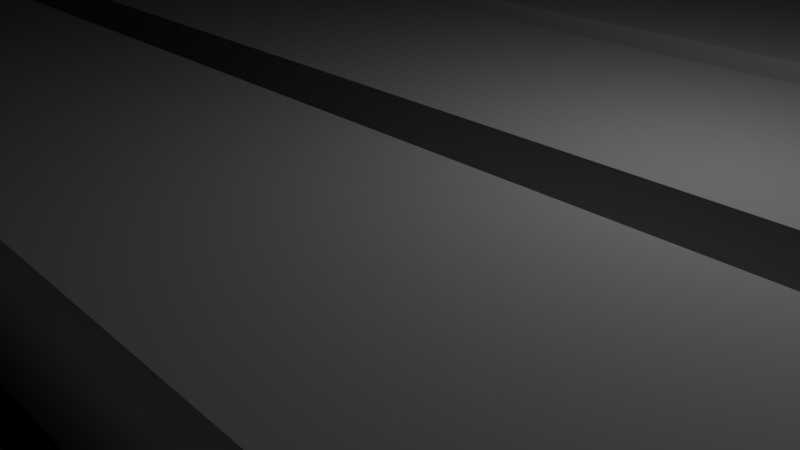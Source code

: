 # Source: cube.blend  (saved by Blender 2.79.0; exported with 4.5.12 LTS)
import bpy
from mathutils import Matrix  # noqa: F401  (used for matrix-valued properties, if any)

bpy.ops.wm.read_factory_settings(use_empty=True)
scene = bpy.context.scene
scene.name = 'Scene'

# ---- collections
col_collection_1 = bpy.data.collections.new('Collection 1'); scene.collection.children.link(col_collection_1)

# ---- materials (node trees are filled in below, after node groups)
mat_material = bpy.data.materials.new('Material')
mat_material.alpha_threshold = 0.0
mat_material.use_transparent_shadow = False
mat_material.roughness = 0.5
mat_material.line_color = (0.0, 0.0, 0.0, 1.0)

# ---- material node trees

# ---- world
world_world = bpy.data.worlds.new('World'); scene.world = world_world
world_world.color = (0.05088, 0.05088, 0.05088)
world_world.use_sun_shadow = False
world_world.sun_shadow_jitter_overblur = 0.0
world_world.cycles.sampling_method = 'MANUAL'

# ---- cameras
cam_camera = bpy.data.cameras.new('Camera')
cam_camera.clip_end = 100.0
cam_camera.lens = 35.0
cam_camera.sensor_width = 32.0
cam_camera.sensor_height = 18.0
cam_camera.ortho_scale = 7.314
cam_camera.dof.focus_distance = 0.0
cam_camera.dof.aperture_fstop = 128.0

# ---- lights
light_lamp = bpy.data.lights.new('Lamp', 'POINT')
light_lamp.transmission_factor = 0.0
light_lamp.cutoff_distance = 30.0
light_lamp.energy = 100.0
light_lamp.shadow_buffer_clip_start = 1.001
light_lamp.shadow_soft_size = 0.1
light_lamp.shadow_maximum_resolution = 0.006
light_lamp.use_absolute_resolution = True

# ---- meshes
me_cube_001 = bpy.data.meshes.new('Cube.001')
me_cube_001.from_pydata([(-10.0, 0.1, 10.0), (10.0, 0.1, 0.0), (-10.0, 0.1, 0.0), (10.0, 0.1, 10.0), (-9.6, 0.9, 0.2), (-9.6, 0.1, 0.2), (9.6, 0.9, 9.8), (9.6, 0.1, 9.8), (9.6, 0.1, 0.2), (-9.6, 0.1, 9.8), (-9.6, 0.9, 9.8), (9.6, 0.9, 0.2), (-9.6, 1.9, 0.2), (-9.6, 1.1, 0.2), (9.6, 1.9, 9.8), (9.6, 1.1, 9.8), (9.6, 1.1, 0.2), (-9.6, 1.1, 9.8), (-9.6, 1.9, 9.8), (9.6, 1.9, 0.2), (-9.6, 2.9, 0.2), (-9.6, 2.1, 0.2), (9.6, 2.9, 9.8), (9.6, 2.1, 9.8), (9.6, 2.1, 0.2), (-9.6, 2.1, 9.8), (-9.6, 2.9, 9.8), (9.6, 2.9, 0.2), (-9.6, 3.3, 0.2), (-9.6, 3.1, 0.2), (9.6, 3.3, 9.8), (9.6, 3.1, 9.8), (9.6, 3.1, 0.2), (-9.6, 3.1, 9.8), (-9.6, 3.3, 9.8), (9.6, 3.3, 0.2), (-9.6, -0.9, 9.8), (-9.6, -0.1, 9.8), (9.6, -0.9, 0.2), (9.6, -0.1, 0.2), (-9.6, -0.1, 0.2), (9.6, -0.1, 9.8), (-9.6, -0.9, 0.2), (9.6, -0.9, 9.8), (-9.6, -1.9, 9.8), (-9.6, -1.1, 9.8), (9.6, -1.9, 0.2), (9.6, -1.1, 0.2), (-9.6, -1.1, 0.2), (9.6, -1.1, 9.8), (-9.6, -1.9, 0.2), (9.6, -1.9, 9.8), (-9.6, -3.1, 9.8), (-9.6, -2.1, 9.8), (9.6, -3.1, 0.2), (9.6, -2.1, 0.2), (-9.6, -2.1, 0.2), (9.6, -2.1, 9.8), (-9.6, -3.1, 0.2), (9.6, -3.1, 9.8), (-9.6, -3.5, 9.8), (-9.6, -3.3, 9.8), (9.6, -3.5, 0.2), (9.6, -3.3, 0.2), (-9.6, -3.3, 0.2), (9.6, -3.3, 9.8), (-9.6, -3.5, 0.2), (9.6, -3.5, 9.8), (-2.0, -10.0, 6.0), (2.0, -10.0, 6.0), (2.0, -10.0, 4.0), (-2.0, -10.0, 4.0), (-1.4, -10.0, 5.7), (1.4, -10.0, 5.7), (1.4, -10.0, 4.3), (-1.4, -10.0, 4.3), (-1.0, -10.0, 5.7), (-1.0, -10.0, 5.9), (-0.8, -10.0, 5.9), (-0.8, -10.0, 5.7), (-0.4, -10.0, 5.7), (-0.4, -10.0, 5.9), (-0.2, -10.0, 5.9), (-0.2, -10.0, 5.7), (-1.0, -10.0, 5.5), (0.2, -10.0, 5.7), (0.2, -10.0, 5.9), (0.4, -10.0, 5.9), (0.4, -10.0, 5.7), (0.8, -10.0, 5.7), (0.8, -10.0, 5.9), (1.0, -10.0, 5.9), (1.0, -10.0, 5.7), (1.0, -10.0, 5.5), (1.0, -10.0, 4.5), (-1.0, -10.0, 4.5), (1.4, -10.0, 5.5), (1.8, -10.0, 5.5), (1.8, -10.0, 5.4), (1.4, -10.0, 5.4), (1.4, -10.0, 5.2), (1.8, -10.0, 5.2), (1.8, -10.0, 5.1), (1.4, -10.0, 5.1), (1.4, -10.0, 4.9), (1.8, -10.0, 4.9), (1.8, -10.0, 4.8), (1.4, -10.0, 4.8), (1.4, -10.0, 4.6), (1.8, -10.0, 4.6), (1.8, -10.0, 4.5), (1.4, -10.0, 4.5), (1.0, -10.0, 4.3), (1.0, -10.0, 4.1), (0.8, -10.0, 4.1), (0.8, -10.0, 4.3), (0.4, -10.0, 4.3), (0.4, -10.0, 4.1), (0.2, -10.0, 4.1), (0.2, -10.0, 4.3), (-0.2, -10.0, 4.3), (-0.2, -10.0, 4.1), (-0.4, -10.0, 4.1), (-0.4, -10.0, 4.3), (-0.8, -10.0, 4.3), (-0.8, -10.0, 4.1), (-1.0, -10.0, 4.1), (-1.0, -10.0, 4.3), (-1.4, -10.0, 4.5), (-1.8, -10.0, 4.5), (-1.8, -10.0, 4.6), (-1.4, -10.0, 4.6), (-1.4, -10.0, 4.8), (-1.8, -10.0, 4.8), (-1.8, -10.0, 4.9), (-1.4, -10.0, 4.9), (-1.4, -10.0, 5.1), (-1.8, -10.0, 5.1), (-1.8, -10.0, 5.2), (-1.4, -10.0, 5.2), (-1.4, -10.0, 5.4), (-1.8, -10.0, 5.4), (-1.8, -10.0, 5.5), (-1.4, -10.0, 5.5), (1.2, -10.0, 5.6), (1.2, -10.0, 4.4), (-1.2, -10.0, 4.4), (-1.2, -10.0, 5.6), (2.98e-07, -10.0, 5.4), (2.98e-07, -10.0, 5.1), (0.6, -10.0, 5.1), (2.98e-07, -10.0, 4.6), (2.98e-07, -10.0, 4.9), (-0.6, -10.0, 4.9), (-2.0, -9.8, 6.0), (2.0, -9.8, 6.0), (2.0, -9.8, 4.0), (-2.0, -9.8, 4.0), (-1.4, -9.8, 5.7), (0.8, -9.8, 4.1), (0.8, -9.8, 4.3), (1.0, -9.8, 4.1), (1.0, -9.8, 4.3), (1.4, -9.8, 4.3), (-1.4, -9.8, 4.3), (1.4, -9.8, 5.7), (-1.0, -9.8, 5.7), (-1.0, -9.8, 5.9), (-0.8, -9.8, 5.9), (-0.8, -9.8, 5.7), (-0.4, -9.8, 5.7), (-0.4, -9.8, 5.9), (-0.2, -9.8, 5.9), (-0.2, -9.8, 5.7), (0.2, -9.8, 5.7), (0.2, -9.8, 5.9), (0.4, -9.8, 5.9), (0.4, -9.8, 5.7), (0.8, -9.8, 5.7), (0.8, -9.8, 5.9), (1.0, -9.8, 5.9), (1.0, -9.8, 5.7), (-1.0, -9.8, 5.5), (1.0, -9.8, 5.5), (1.0, -9.8, 4.5), (-1.0, -9.8, 4.5), (1.4, -9.8, 5.5), (1.8, -9.8, 5.5), (1.8, -9.8, 5.4), (1.4, -9.8, 5.4), (1.4, -9.8, 5.2), (1.8, -9.8, 5.2), (1.8, -9.8, 5.1), (1.4, -9.8, 5.1), (1.4, -9.8, 4.9), (1.8, -9.8, 4.9), (1.8, -9.8, 4.8), (1.4, -9.8, 4.8), (1.4, -9.8, 4.6), (1.8, -9.8, 4.6), (1.8, -9.8, 4.5), (1.4, -9.8, 4.5), (0.4, -9.8, 4.3), (0.4, -9.8, 4.1), (0.2, -9.8, 4.1), (0.2, -9.8, 4.3), (-0.2, -9.8, 4.3), (-0.2, -9.8, 4.1), (-0.4, -9.8, 4.1), (-0.4, -9.8, 4.3), (-0.8, -9.8, 4.3), (-0.8, -9.8, 4.1), (-1.0, -9.8, 4.1), (-1.0, -9.8, 4.3), (-1.4, -9.8, 4.5), (-1.8, -9.8, 4.5), (-1.8, -9.8, 4.6), (-1.4, -9.8, 4.6), (-1.4, -9.8, 4.8), (-1.8, -9.8, 4.8), (-1.8, -9.8, 4.9), (-1.4, -9.8, 4.9), (-1.4, -9.8, 5.1), (-1.8, -9.8, 5.1), (-1.8, -9.8, 5.2), (-1.4, -9.8, 5.2), (-1.4, -9.8, 5.4), (-1.8, -9.8, 5.4), (-1.8, -9.8, 5.5), (-1.4, -9.8, 5.5), (1.2, -9.8, 5.6), (1.2, -9.8, 4.4), (-1.2, -9.8, 4.4), (-1.2, -9.8, 5.6), (2.98e-07, -9.8, 5.4), (2.98e-07, -9.8, 5.1), (0.6, -9.8, 5.1), (2.98e-07, -9.8, 4.6), (2.98e-07, -9.8, 4.9), (-0.6, -9.8, 4.9), (9.8, 0.1, 10.0), (9.8, 0.1, 0.0), (9.8, 0.1, 0.0), (9.8, 0.1, 10.0), (9.8, 0.9, 10.0), (9.8, 0.9, 0.0), (9.8, 1.1, 0.0), (9.8, 1.1, 10.0), (9.8, 1.9, 10.0), (9.8, 1.9, 0.0), (9.8, 2.1, 0.0), (9.8, 2.1, 10.0), (9.8, 2.9, 10.0), (9.8, 2.9, 0.0), (9.8, 3.1, 0.0), (9.8, 3.1, 10.0), (9.8, 3.3, 10.0), (9.8, 3.3, 0.0), (9.8, -0.1, 10.0), (9.8, -0.1, 0.0), (9.8, -0.9, 10.0), (9.8, -0.9, 0.0), (9.8, -1.1, 10.0), (9.8, -1.1, 0.0), (9.8, -1.9, 10.0), (9.8, -1.9, 0.0), (9.8, -2.1, 10.0), (9.8, -2.1, 0.0), (9.8, -3.1, 10.0), (9.8, -3.1, 0.0), (9.8, -3.3, 10.0), (9.8, -3.3, 0.0), (9.8, -3.5, 10.0), (9.8, -3.5, 0.0), (9.4, 0.1, 0.2), (9.4, 0.1, 9.8), (9.4, 0.9, 9.8), (9.4, 0.9, 0.2), (9.4, 1.1, 0.2), (9.4, 1.1, 9.8), (9.4, 1.9, 9.8), (9.4, 1.9, 0.2), (9.4, 2.1, 0.2), (9.4, 2.1, 9.8), (9.4, 2.9, 9.8), (9.4, 2.9, 0.2), (9.4, 3.1, 0.2), (9.4, 3.1, 9.8), (9.4, 3.3, 9.8), (9.4, 3.3, 0.2), (9.4, -0.1, 9.8), (9.4, -0.1, 0.2), (9.4, -0.9, 9.8), (9.4, -0.9, 0.2), (9.4, -1.1, 9.8), (9.4, -1.1, 0.2), (9.4, -1.9, 9.8), (9.4, -1.9, 0.2), (9.4, -2.1, 9.8), (9.4, -2.1, 0.2), (9.4, -3.1, 9.8), (9.4, -3.1, 0.2), (9.4, -3.3, 9.8), (9.4, -3.3, 0.2), (9.4, -3.5, 9.8), (9.4, -3.5, 0.2), (-9.8, 0.1, 0.0), (-9.8, 0.1, 0.0), (-9.8, 0.9, 0.0), (-9.8, 1.1, 0.0), (-9.8, 1.9, 0.0), (-9.8, 2.1, 0.0), (-9.8, 2.9, 0.0), (-9.8, 3.1, 0.0), (-9.8, 3.3, 0.0), (-9.8, -0.1, 0.0), (-9.8, -0.9, 0.0), (-9.8, -1.1, 0.0), (-9.8, -1.9, 0.0), (-9.8, -2.1, 0.0), (-9.8, -3.1, 0.0), (-9.8, -3.3, 0.0), (-9.8, -3.5, 0.0), (-9.4, 0.1, 0.2), (-9.4, 0.9, 0.2), (-9.4, 1.1, 0.2), (-9.4, 1.9, 0.2), (-9.4, 2.1, 0.2), (-9.4, 2.9, 0.2), (-9.4, 3.1, 0.2), (-9.4, 3.3, 0.2), (-9.4, -0.1, 0.2), (-9.4, -0.9, 0.2), (-9.4, -1.1, 0.2), (-9.4, -1.9, 0.2), (-9.4, -2.1, 0.2), (-9.4, -3.1, 0.2), (-9.4, -3.3, 0.2), (-9.4, -3.5, 0.2), (-9.8, 0.1, 10.0), (-9.8, 0.1, 10.0), (-9.8, 0.9, 10.0), (-9.8, 1.1, 10.0), (-9.8, 1.9, 10.0), (-9.8, 2.1, 10.0), (-9.8, 2.9, 10.0), (-9.8, 3.1, 10.0), (-9.8, 3.3, 10.0), (-9.8, -0.1, 10.0), (-9.8, -0.9, 10.0), (-9.8, -1.1, 10.0), (-9.8, -1.9, 10.0), (-9.8, -2.1, 10.0), (-9.8, -3.1, 10.0), (-9.8, -3.3, 10.0), (-9.8, -3.5, 10.0), (-9.4, 0.1, 9.8), (-9.4, 0.9, 9.8), (-9.4, 1.1, 9.8), (-9.4, 1.9, 9.8), (-9.4, 2.1, 9.8), (-9.4, 2.9, 9.8), (-9.4, 3.1, 9.8), (-9.4, 3.3, 9.8), (-9.4, -0.1, 9.8), (-9.4, -0.9, 9.8), (-9.4, -1.1, 9.8), (-9.4, -1.9, 9.8), (-9.4, -2.1, 9.8), (-9.4, -3.1, 9.8), (-9.4, -3.3, 9.8), (-9.4, -3.5, 9.8), (10.0, 0.1, 9.9), (-10.0, 0.1, 9.9), (10.0, 0.1, 9.9), (-10.0, 0.1, 9.9), (10.0, 0.9, 9.9), (-10.0, 0.9, 9.9), (10.0, 1.1, 9.9), (-10.0, 1.1, 9.9), (10.0, 1.9, 9.9), (-10.0, 1.9, 9.9), (10.0, 2.1, 9.9), (-10.0, 2.1, 9.9), (10.0, 2.9, 9.9), (-10.0, 2.9, 9.9), (10.0, 3.1, 9.9), (-10.0, 3.1, 9.9), (10.0, 3.3, 9.9), (-10.0, 3.3, 9.9), (-10.0, -0.1, 9.9), (10.0, -0.1, 9.9), (-10.0, -0.9, 9.9), (10.0, -0.9, 9.9), (-10.0, -1.1, 9.9), (10.0, -1.1, 9.9), (-10.0, -1.9, 9.9), (10.0, -1.9, 9.9), (-10.0, -2.1, 9.9), (10.0, -2.1, 9.9), (-10.0, -3.1, 9.9), (10.0, -3.1, 9.9), (-10.0, -3.3, 9.9), (10.0, -3.3, 9.9), (-10.0, -3.5, 9.9), (10.0, -3.5, 9.9), (9.6, 0.1, 9.7), (-9.6, 0.1, 9.7), (9.6, 0.9, 9.7), (-9.6, 0.9, 9.7), (9.6, 1.1, 9.7), (-9.6, 1.1, 9.7), (9.6, 1.9, 9.7), (-9.6, 1.9, 9.7), (9.6, 2.1, 9.7), (-9.6, 2.1, 9.7), (9.6, 2.9, 9.7), (-9.6, 2.9, 9.7), (9.6, 3.1, 9.7), (-9.6, 3.1, 9.7), (9.6, 3.3, 9.7), (-9.6, 3.3, 9.7), (-9.6, -0.1, 9.7), (9.6, -0.1, 9.7), (-9.6, -0.9, 9.7), (9.6, -0.9, 9.7), (-9.6, -1.1, 9.7), (9.6, -1.1, 9.7), (-9.6, -1.9, 9.7), (9.6, -1.9, 9.7), (-9.6, -2.1, 9.7), (9.6, -2.1, 9.7), (-9.6, -3.1, 9.7), (9.6, -3.1, 9.7), (-9.6, -3.3, 9.7), (9.6, -3.3, 9.7), (-9.6, -3.5, 9.7), (9.6, -3.5, 9.7), (9.8, -10.0, 0.1), (-9.8, -10.0, 0.1), (9.8, 10.0, 9.9), (-9.8, 10.0, 9.9), (10.0, 0.1, 0.1), (-10.0, 0.1, 0.1), (10.0, 0.1, 0.1), (-10.0, 0.1, 0.1), (10.0, 0.9, 0.1), (-10.0, 0.9, 0.1), (10.0, 1.1, 0.1), (-10.0, 1.1, 0.1), (10.0, 1.9, 0.1), (-10.0, 1.9, 0.1), (10.0, 2.1, 0.1), (-10.0, 2.1, 0.1), (10.0, 2.9, 0.1), (-10.0, 2.9, 0.1), (10.0, 3.1, 0.1), (-10.0, 3.1, 0.1), (10.0, 3.3, 0.1), (-10.0, 3.3, 0.1), (-10.0, -0.1, 0.1), (10.0, -0.1, 0.1), (-10.0, -0.9, 0.1), (10.0, -0.9, 0.1), (-10.0, -1.1, 0.1), (10.0, -1.1, 0.1), (-10.0, -1.9, 0.1), (10.0, -1.9, 0.1), (-10.0, -2.1, 0.1), (10.0, -2.1, 0.1), (-10.0, -3.1, 0.1), (10.0, -3.1, 0.1), (-10.0, -3.3, 0.1), (10.0, -3.3, 0.1), (-10.0, -3.5, 0.1), (10.0, -3.5, 0.1), (9.6, 0.1, 0.3), (-9.6, 0.1, 0.3), (9.6, 0.9, 0.3), (-9.6, 0.9, 0.3), (9.6, 1.1, 0.3), (-9.6, 1.1, 0.3), (9.6, 1.9, 0.3), (-9.6, 1.9, 0.3), (9.6, 2.1, 0.3), (-9.6, 2.1, 0.3), (9.6, 2.9, 0.3), (-9.6, 2.9, 0.3), (9.6, 3.1, 0.3), (-9.6, 3.1, 0.3), (9.6, 3.3, 0.3), (-9.6, 3.3, 0.3), (-9.6, -0.1, 0.3), (9.6, -0.1, 0.3), (-9.6, -0.9, 0.3), (9.6, -0.9, 0.3), (-9.6, -1.1, 0.3), (9.6, -1.1, 0.3), (-9.6, -1.9, 0.3), (9.6, -1.9, 0.3), (-9.6, -2.1, 0.3), (9.6, -2.1, 0.3), (-9.6, -3.1, 0.3), (9.6, -3.1, 0.3), (-9.6, -3.3, 0.3), (9.6, -3.3, 0.3), (-9.6, -3.5, 0.3), (9.6, -3.5, 0.3), (9.8, 10.0, 0.1), (-9.8, 10.0, 0.1), (9.8, -9.8, 10.0), (9.8, -9.8, 0.0), (-9.8, -9.8, 0.0), (-9.8, -9.8, 10.0), (-10.0, -9.8, 9.9), (10.0, -9.8, 9.9), (10.0, -9.8, 0.1), (-10.0, -9.8, 0.1), (9.8, 9.8, 0.0), (9.8, 9.8, 10.0), (-9.8, 9.8, 0.0), (-9.8, 9.8, 10.0), (10.0, 9.8, 9.9), (-10.0, 9.8, 9.9), (-10.0, 9.8, 0.1), (10.0, 9.8, 0.1), (-10.0, 9.8, 0.1), (-9.8, 10.0, 0.1), (-9.8, 9.8, 0.0), (-9.973, 9.9, 0.1), (-9.973, 9.8, 0.05007), (-9.947, 9.896, 0.05218), (-9.8, 9.973, 0.05007), (-9.9, 9.973, 0.1), (-9.896, 9.947, 0.05218), (-9.9, 9.8, 0.01336), (-9.8, 9.9, 0.01336), (-9.896, 9.896, 0.02634), (-10.0, 9.8, 9.9), (-9.8, 9.8, 10.0), (-9.8, 10.0, 9.9), (-9.973, 9.8, 9.95), (-9.973, 9.9, 9.9), (-9.947, 9.896, 9.948), (-9.8, 9.9, 9.987), (-9.9, 9.8, 9.987), (-9.896, 9.896, 9.974), (-9.9, 9.973, 9.9), (-9.8, 9.973, 9.95), (-9.896, 9.947, 9.948), (9.8, 10.0, 0.1), (10.0, 9.8, 0.1), (9.8, 9.8, 0.0), (9.9, 9.973, 0.1), (9.8, 9.973, 0.05007), (9.896, 9.947, 0.05218), (9.973, 9.8, 0.05007), (9.973, 9.9, 0.1), (9.947, 9.896, 0.05218), (9.8, 9.9, 0.01336), (9.9, 9.8, 0.01336), (9.896, 9.896, 0.02634), (9.8, 9.8, 10.0), (10.0, 9.8, 9.9), (9.8, 10.0, 9.9), (9.9, 9.8, 9.987), (9.8, 9.9, 9.987), (9.896, 9.896, 9.974), (9.973, 9.9, 9.9), (9.973, 9.8, 9.95), (9.947, 9.896, 9.948), (9.8, 9.973, 9.95), (9.9, 9.973, 9.9), (9.896, 9.947, 9.948), (-9.8, 0.1, 0.0), (-10.0, 0.1, 0.1), (-10.0, 0.1, 0.0), (-9.9, 0.1, 0.0134), (-9.973, 0.1, 0.05), (-10.0, 0.1, 9.9), (-9.8, 0.1, 10.0), (-10.0, 0.1, 10.0), (-9.973, 0.1, 9.95), (-9.9, 0.1, 9.987), (10.0, 0.1, 0.1), (9.8, 0.1, 0.0), (10.0, 0.1, 0.0), (9.973, 0.1, 0.05), (9.9, 0.1, 0.0134), (9.8, 0.1, 10.0), (10.0, 0.1, 9.9), (10.0, 0.1, 10.0), (9.9, 0.1, 9.987), (9.973, 0.1, 9.95), (-9.8, 0.9, 10.0), (-10.0, 0.9, 9.9), (-9.821, 0.9, 9.911), (-9.9, 0.9, 9.987), (-9.973, 0.9, 9.95), (9.8, 0.9, 0.0), (10.0, 0.9, 0.1), (9.821, 0.9, 0.08944), (9.9, 0.9, 0.0134), (9.973, 0.9, 0.05), (-10.0, 0.9, 0.1), (-9.8, 0.9, 0.0), (-9.911, 0.9, 0.04472), (-9.973, 0.9, 0.05), (-9.9, 0.9, 0.0134), (10.0, 0.9, 9.9), (9.8, 0.9, 10.0), (9.911, 0.9, 9.955), (9.973, 0.9, 9.95), (9.9, 0.9, 9.987), (-10.0, 1.1, 9.9), (-9.8, 1.1, 10.0), (-9.911, 1.1, 9.955), (-9.973, 1.1, 9.95), (-9.9, 1.1, 9.987), (10.0, 1.1, 0.1), (9.8, 1.1, 0.0), (9.911, 1.1, 0.04472), (9.973, 1.1, 0.05), (9.9, 1.1, 0.0134), (-9.8, 1.1, 0.0), (-10.0, 1.1, 0.1), (-9.821, 1.1, 0.08944), (-9.9, 1.1, 0.0134), (-9.973, 1.1, 0.05), (9.8, 1.1, 10.0), (10.0, 1.1, 9.9), (9.821, 1.1, 9.911), (9.9, 1.1, 9.987), (9.973, 1.1, 9.95), (-9.8, 1.9, 10.0), (-10.0, 1.9, 9.9), (-9.821, 1.9, 9.911), (-9.9, 1.9, 9.987), (-9.973, 1.9, 9.95), (9.8, 1.9, 0.0), (10.0, 1.9, 0.1), (9.821, 1.9, 0.08944), (9.9, 1.9, 0.0134), (9.973, 1.9, 0.05), (-10.0, 1.9, 0.1), (-9.8, 1.9, 0.0), (-9.911, 1.9, 0.04472), (-9.973, 1.9, 0.05), (-9.9, 1.9, 0.0134), (10.0, 1.9, 9.9), (9.8, 1.9, 10.0), (9.911, 1.9, 9.955), (9.973, 1.9, 9.95), (9.9, 1.9, 9.987), (-10.0, 2.1, 9.9), (-9.8, 2.1, 10.0), (-9.911, 2.1, 9.955), (-9.973, 2.1, 9.95), (-9.9, 2.1, 9.987), (10.0, 2.1, 0.1), (9.8, 2.1, 0.0), (9.911, 2.1, 0.04472), (9.973, 2.1, 0.05), (9.9, 2.1, 0.0134), (-9.8, 2.1, 0.0), (-10.0, 2.1, 0.1), (-9.821, 2.1, 0.08944), (-9.9, 2.1, 0.0134), (-9.973, 2.1, 0.05), (9.8, 2.1, 10.0), (10.0, 2.1, 9.9), (9.821, 2.1, 9.911), (9.9, 2.1, 9.987), (9.973, 2.1, 9.95), (-9.8, 2.9, 10.0), (-10.0, 2.9, 9.9), (-9.821, 2.9, 9.911), (-9.9, 2.9, 9.987), (-9.973, 2.9, 9.95), (9.8, 2.9, 0.0), (10.0, 2.9, 0.1), (9.821, 2.9, 0.08944), (9.9, 2.9, 0.0134), (9.973, 2.9, 0.05), (-10.0, 2.9, 0.1), (-9.8, 2.9, 0.0), (-9.911, 2.9, 0.04472), (-9.973, 2.9, 0.05), (-9.9, 2.9, 0.0134), (10.0, 2.9, 9.9), (9.8, 2.9, 10.0), (9.911, 2.9, 9.955), (9.973, 2.9, 9.95), (9.9, 2.9, 9.987), (-10.0, 3.1, 9.9), (-9.8, 3.1, 10.0), (-9.911, 3.1, 9.955), (-9.973, 3.1, 9.95), (-9.9, 3.1, 9.987), (10.0, 3.1, 0.1), (9.8, 3.1, 0.0), (9.911, 3.1, 0.04472), (9.973, 3.1, 0.05), (9.9, 3.1, 0.0134), (-9.8, 3.1, 0.0), (-10.0, 3.1, 0.1), (-9.821, 3.1, 0.08944), (-9.9, 3.1, 0.0134), (-9.973, 3.1, 0.05), (9.8, 3.1, 10.0), (10.0, 3.1, 9.9), (9.821, 3.1, 9.911), (9.9, 3.1, 9.987), (9.973, 3.1, 9.95), (-9.8, 3.3, 10.0), (-10.0, 3.3, 9.9), (-9.821, 3.3, 9.911), (-9.9, 3.3, 9.987), (-9.973, 3.3, 9.95), (9.8, 3.3, 0.0), (10.0, 3.3, 0.1), (9.821, 3.3, 0.08944), (9.9, 3.3, 0.0134), (9.973, 3.3, 0.05), (-10.0, 3.3, 0.1), (-9.8, 3.3, 0.0), (-9.911, 3.3, 0.04472), (-9.973, 3.3, 0.05), (-9.9, 3.3, 0.0134), (10.0, 3.3, 9.9), (9.8, 3.3, 10.0), (9.911, 3.3, 9.955), (9.973, 3.3, 9.95), (9.9, 3.3, 9.987), (-10.0, -0.1, 0.1), (-9.8, -0.1, 0.0), (-9.911, -0.1, 0.04472), (-9.973, -0.1, 0.05), (-9.9, -0.1, 0.0134), (10.0, -0.1, 9.9), (9.8, -0.1, 10.0), (9.911, -0.1, 9.955), (9.973, -0.1, 9.95), (9.9, -0.1, 9.987), (-9.8, -0.1, 10.0), (-10.0, -0.1, 9.9), (-9.821, -0.1, 9.911), (-9.9, -0.1, 9.987), (-9.973, -0.1, 9.95), (9.8, -0.1, 0.0), (10.0, -0.1, 0.1), (9.821, -0.1, 0.08944), (9.9, -0.1, 0.0134), (9.973, -0.1, 0.05), (-9.8, -0.9, 0.0), (-10.0, -0.9, 0.1), (-9.821, -0.9, 0.08944), (-9.9, -0.9, 0.0134), (-9.973, -0.9, 0.05), (9.8, -0.9, 10.0), (10.0, -0.9, 9.9), (9.821, -0.9, 9.911), (9.9, -0.9, 9.987), (9.973, -0.9, 9.95), (-10.0, -0.9, 9.9), (-9.8, -0.9, 10.0), (-9.911, -0.9, 9.955), (-9.973, -0.9, 9.95), (-9.9, -0.9, 9.987), (10.0, -0.9, 0.1), (9.8, -0.9, 0.0), (9.911, -0.9, 0.04472), (9.973, -0.9, 0.05), (9.9, -0.9, 0.0134), (-10.0, -1.1, 0.1), (-9.8, -1.1, 0.0), (-9.911, -1.1, 0.04472), (-9.973, -1.1, 0.05), (-9.9, -1.1, 0.0134), (10.0, -1.1, 9.9), (9.8, -1.1, 10.0), (9.911, -1.1, 9.955), (9.973, -1.1, 9.95), (9.9, -1.1, 9.987), (-9.8, -1.1, 10.0), (-10.0, -1.1, 9.9), (-9.821, -1.1, 9.911), (-9.9, -1.1, 9.987), (-9.973, -1.1, 9.95), (9.8, -1.1, 0.0), (10.0, -1.1, 0.1), (9.821, -1.1, 0.08944), (9.9, -1.1, 0.0134), (9.973, -1.1, 0.05), (-9.8, -1.9, 0.0), (-10.0, -1.9, 0.1), (-9.821, -1.9, 0.08944), (-9.9, -1.9, 0.0134), (-9.973, -1.9, 0.05), (9.8, -1.9, 10.0), (10.0, -1.9, 9.9), (9.821, -1.9, 9.911), (9.9, -1.9, 9.987), (9.973, -1.9, 9.95), (-10.0, -1.9, 9.9), (-9.8, -1.9, 10.0), (-9.911, -1.9, 9.955), (-9.973, -1.9, 9.95), (-9.9, -1.9, 9.987), (10.0, -1.9, 0.1), (9.8, -1.9, 0.0), (9.911, -1.9, 0.04472), (9.973, -1.9, 0.05), (9.9, -1.9, 0.0134), (-10.0, -2.1, 0.1), (-9.8, -2.1, 0.0), (-9.911, -2.1, 0.04472), (-9.973, -2.1, 0.05), (-9.9, -2.1, 0.0134), (10.0, -2.1, 9.9), (9.8, -2.1, 10.0), (9.911, -2.1, 9.955), (9.973, -2.1, 9.95), (9.9, -2.1, 9.987), (-9.8, -2.1, 10.0), (-10.0, -2.1, 9.9), (-9.821, -2.1, 9.911), (-9.9, -2.1, 9.987), (-9.973, -2.1, 9.95), (9.8, -2.1, 0.0), (10.0, -2.1, 0.1), (9.821, -2.1, 0.08944), (9.9, -2.1, 0.0134), (9.973, -2.1, 0.05), (-9.8, -3.1, 0.0), (-10.0, -3.1, 0.1), (-9.821, -3.1, 0.08944), (-9.9, -3.1, 0.0134), (-9.973, -3.1, 0.05), (9.8, -3.1, 10.0), (10.0, -3.1, 9.9), (9.821, -3.1, 9.911), (9.9, -3.1, 9.987), (9.973, -3.1, 9.95), (-10.0, -3.1, 9.9), (-9.8, -3.1, 10.0), (-9.911, -3.1, 9.955), (-9.973, -3.1, 9.95), (-9.9, -3.1, 9.987), (10.0, -3.1, 0.1), (9.8, -3.1, 0.0), (9.911, -3.1, 0.04472), (9.973, -3.1, 0.05), (9.9, -3.1, 0.0134), (-10.0, -3.3, 0.1), (-9.8, -3.3, 0.0), (-9.911, -3.3, 0.04472), (-9.973, -3.3, 0.05), (-9.9, -3.3, 0.0134), (10.0, -3.3, 9.9), (9.8, -3.3, 10.0), (9.911, -3.3, 9.955), (9.973, -3.3, 9.95), (9.9, -3.3, 9.987), (-9.8, -3.3, 10.0), (-10.0, -3.3, 9.9), (-9.821, -3.3, 9.911), (-9.9, -3.3, 9.987), (-9.973, -3.3, 9.95), (9.8, -3.3, 0.0), (10.0, -3.3, 0.1), (9.821, -3.3, 0.08944), (9.9, -3.3, 0.0134), (9.973, -3.3, 0.05), (9.8, 9.8, 0.0), (9.8, 10.0, 0.1), (9.8, 9.9, 0.0134), (9.8, 9.973, 0.05), (9.8, 10.0, 9.9), (9.8, 9.8, 10.0), (9.8, 9.973, 9.95), (9.8, 9.9, 9.987), (-9.8, 10.0, 0.1), (-9.8, 9.8, 0.0), (-9.8, 9.973, 0.05), (-9.8, 9.9, 0.0134), (-9.8, 10.0, 9.9), (-9.8, 9.8, 10.0), (-9.8, 9.973, 9.95), (-9.8, 9.9, 9.987), (-9.8, 10.0, 9.9), (-10.0, 9.8, 9.9), (-9.9, 9.973, 9.9), (-9.973, 9.9, 9.9), (10.0, 9.8, 9.9), (9.8, 10.0, 9.9), (9.973, 9.9, 9.9), (9.9, 9.973, 9.9), (-10.0, 9.8, 0.1), (-9.8, 10.0, 0.1), (-9.973, 9.9, 0.1), (-9.9, 9.973, 0.1), (9.8, 10.0, 0.1), (10.0, 9.8, 0.1), (9.9, 9.973, 0.1), (9.973, 9.9, 0.1), (-10.0, 9.8, 9.9), (-9.8, 9.8, 10.0), (-9.973, 9.8, 9.95), (-9.9, 9.8, 9.987), (10.0, 9.8, 0.1), (9.8, 9.8, 0.0), (9.973, 9.8, 0.05), (9.9, 9.8, 0.0134), (-10.0, 9.8, 0.1), (-9.8, 9.8, 0.0), (-9.973, 9.8, 0.05), (-9.9, 9.8, 0.0134), (10.0, 9.8, 9.9), (9.8, 9.8, 10.0), (9.973, 9.8, 9.95), (9.9, 9.8, 9.987), (9.8, -10.0, 9.9), (-9.8, -10.0, 9.9), (-10.0, -9.8, 0.1), (-9.8, -9.8, 0.0), (-9.8, -10.0, 0.1), (-9.973, -9.8, 0.05007), (-9.973, -9.9, 0.1), (-9.947, -9.896, 0.05218), (-9.8, -9.9, 0.01336), (-9.9, -9.8, 0.01336), (-9.896, -9.896, 0.02634), (-9.9, -9.973, 0.1), (-9.8, -9.973, 0.05007), (-9.896, -9.947, 0.05218), (-10.0, -9.8, 9.9), (-9.8, -10.0, 9.9), (-9.8, -9.8, 10.0), (-9.973, -9.9, 9.9), (-9.973, -9.8, 9.95), (-9.947, -9.896, 9.948), (-9.8, -9.973, 9.95), (-9.9, -9.973, 9.9), (-9.896, -9.947, 9.948), (-9.9, -9.8, 9.987), (-9.8, -9.9, 9.987), (-9.896, -9.896, 9.974), (10.0, -9.8, 0.1), (9.8, -10.0, 0.1), (9.8, -9.8, 0.0), (9.973, -9.9, 0.1), (9.973, -9.8, 0.05007), (9.947, -9.896, 0.05218), (9.8, -9.973, 0.05007), (9.9, -9.973, 0.1), (9.896, -9.947, 0.05218), (9.9, -9.8, 0.01336), (9.8, -9.9, 0.01336), (9.896, -9.896, 0.02634), (10.0, -9.8, 9.9), (9.8, -9.8, 10.0), (9.8, -10.0, 9.9), (9.973, -9.8, 9.95), (9.973, -9.9, 9.9), (9.947, -9.896, 9.948), (9.8, -9.9, 9.987), (9.9, -9.8, 9.987), (9.896, -9.896, 9.974), (9.9, -9.973, 9.9), (9.8, -9.973, 9.95), (9.896, -9.947, 9.948), (-9.8, -3.5, 0.0), (-10.0, -3.5, 0.1), (-9.821, -3.5, 0.08944), (-9.9, -3.5, 0.0134), (-9.973, -3.5, 0.05), (9.8, -3.5, 10.0), (10.0, -3.5, 9.9), (9.821, -3.5, 9.911), (9.9, -3.5, 9.987), (9.973, -3.5, 9.95), (-10.0, -3.5, 9.9), (-9.8, -3.5, 10.0), (-9.911, -3.5, 9.955), (-9.973, -3.5, 9.95), (-9.9, -3.5, 9.987), (10.0, -3.5, 0.1), (9.8, -3.5, 0.0), (9.911, -3.5, 0.04472), (9.973, -3.5, 0.05), (9.9, -3.5, 0.0134), (9.8, -10.0, 0.1), (9.8, -9.8, 0.0), (9.8, -9.973, 0.05), (9.8, -9.9, 0.0134), (9.8, -9.8, 10.0), (9.8, -10.0, 9.9), (9.8, -9.9, 9.987), (9.8, -9.973, 9.95), (-9.8, -10.0, 9.9), (-9.8, -9.8, 10.0), (-9.8, -9.973, 9.95), (-9.8, -9.9, 9.987), (-9.8, -10.0, 0.1), (-9.8, -9.8, 0.0), (-9.8, -9.973, 0.05), (-9.8, -9.9, 0.0134), (-10.0, -9.8, 9.9), (-9.8, -10.0, 9.9), (-9.973, -9.9, 9.9), (-9.9, -9.973, 9.9), (9.8, -10.0, 9.9), (10.0, -9.8, 9.9), (9.9, -9.973, 9.9), (9.973, -9.9, 9.9), (10.0, -9.8, 0.1), (9.8, -10.0, 0.1), (9.973, -9.9, 0.1), (9.9, -9.973, 0.1), (-10.0, -9.8, 0.1), (-9.8, -10.0, 0.1), (-9.973, -9.9, 0.1), (-9.9, -9.973, 0.1), (-10.0, -9.8, 0.1), (-9.8, -9.8, 0.0), (-9.973, -9.8, 0.05), (-9.9, -9.8, 0.0134), (10.0, -9.8, 9.9), (9.8, -9.8, 10.0), (9.973, -9.8, 9.95), (9.9, -9.8, 9.987), (-10.0, -9.8, 9.9), (-9.8, -9.8, 10.0), (-9.973, -9.8, 9.95), (-9.9, -9.8, 9.987), (10.0, -9.8, 0.1), (9.8, -9.8, 0.0), (9.973, -9.8, 0.05), (9.9, -9.8, 0.0134)], [], [(551, 903, 525, 910), (894, 563, 918, 522), (974, 973, 474, 506, 66), (1029, 510, 996, 961), (1036, 516, 1016, 948), (390, 745, 579, 373), (241, 585, 749, 259), (377, 595, 614, 379), (584, 442, 461, 750), (307, 2, 5, 323), (664, 311, 310, 645), (841, 840, 401, 433, 59), (340, 0, 581, 580, 339), (596, 595, 377, 409, 10), (604, 447, 449, 625), (616, 615, 342, 358, 17), (444, 1, 8, 476), (669, 251, 248, 650), (353, 845, 864, 354), (646, 645, 310, 326, 12), (341, 594, 596, 10, 357), (641, 640, 450, 482, 19), (249, 639, 641, 19, 281), (380, 649, 651, 14, 412), (701, 700, 254, 286, 32), (381, 635, 654, 383), (716, 715, 389, 421, 34), (711, 710, 386, 418, 31), (344, 655, 634, 343), (676, 675, 385, 417, 26), (684, 455, 457, 705), (696, 695, 346, 362, 33), (261, 770, 789, 263), (706, 705, 457, 489, 29), (761, 760, 393, 425, 43), (759, 260, 262, 780), (345, 674, 676, 26, 361), (721, 720, 458, 490, 35), (910, 525, 458, 720), (460, 734, 736, 40, 492), (826, 825, 398, 430, 53), (349, 765, 784, 350), (373, 579, 581, 0, 375), (3, 243, 240, 589, 591), (374, 3, 591, 590, 372), (392, 764, 766, 36, 424), (836, 835, 470, 502, 58), (448, 619, 621, 16, 480), (831, 830, 469, 501, 55), (273, 988, 1037, 511), (771, 770, 261, 293, 38), (769, 463, 465, 790), (766, 765, 349, 365, 36), (809, 467, 469, 830), (631, 630, 378, 410, 15), (821, 820, 266, 298, 57), (979, 978, 405, 437, 67), (626, 625, 449, 481, 13), (396, 804, 806, 44, 428), (816, 815, 319, 335, 56), (264, 799, 801, 51, 296), (400, 844, 846, 52, 432), (704, 313, 312, 685), (977, 272, 510, 1029), (621, 620, 246, 278, 16), (386, 710, 689, 384), (849, 471, 473, 870), (472, 854, 856, 64, 504), (268, 839, 841, 59, 300), (404, 982, 984, 60, 436), (355, 983, 1033, 513), (254, 700, 679, 253), (746, 745, 390, 422, 37), (408, 6, 7, 406), (277, 11, 8, 274), (357, 10, 9, 356), (407, 9, 10, 409), (412, 14, 15, 410), (281, 19, 16, 278), (359, 18, 17, 358), (411, 17, 18, 413), (416, 22, 23, 414), (285, 27, 24, 282), (361, 26, 25, 360), (415, 25, 26, 417), (420, 30, 31, 418), (289, 35, 32, 286), (363, 34, 33, 362), (419, 33, 34, 421), (424, 36, 37, 422), (364, 37, 36, 365), (291, 39, 38, 293), (423, 41, 43, 425), (428, 44, 45, 426), (366, 45, 44, 367), (295, 47, 46, 297), (427, 49, 51, 429), (432, 52, 53, 430), (368, 53, 52, 369), (299, 55, 54, 301), (431, 57, 59, 433), (436, 60, 61, 434), (370, 61, 60, 371), (303, 63, 62, 305), (435, 65, 67, 437), (839, 268, 270, 860), (776, 775, 317, 333, 48), (243, 3, 7, 275), (851, 850, 269, 301, 54), (791, 790, 465, 497, 47), (375, 0, 9, 407), (796, 795, 466, 498, 50), (521, 907, 714, 347), (786, 785, 394, 426, 45), (518, 911, 719, 257), (522, 918, 729, 388), (661, 660, 250, 282, 24), (915, 520, 314, 725), (666, 665, 453, 485, 21), (856, 855, 321, 337, 64), (671, 670, 382, 414, 23), (342, 615, 594, 341), (871, 870, 473, 505, 63), (452, 659, 661, 24, 484), (246, 620, 599, 245), (882, 509, 508, 875), (806, 805, 351, 367, 44), (378, 630, 609, 376), (866, 865, 402, 434, 61), (801, 800, 397, 429, 51), (624, 309, 308, 605), (799, 264, 266, 820), (736, 735, 315, 331, 40), (811, 810, 265, 297, 46), (751, 750, 461, 493, 39), (756, 755, 462, 494, 42), (346, 695, 674, 345), (87, 88, 177, 176), (117, 118, 204, 203), (127, 75, 164, 213), (69, 68, 154, 155), (72, 147, 144, 73, 92, 91, 90, 89, 88, 87, 86, 85, 83, 82, 81, 80, 79, 78, 77, 76), (144, 145, 74, 111, 110, 109, 108, 107, 106, 105, 104, 103, 102, 101, 100, 99, 98, 97, 96, 73), (115, 114, 113, 112, 74, 145, 146, 75, 127, 126, 125, 124, 123, 122, 121, 120, 119, 118, 117, 116), (128, 75, 146, 147, 72, 143, 142, 141, 140, 139, 138, 137, 136, 135, 134, 133, 132, 131, 130, 129), (86, 87, 176, 175), (116, 117, 203, 202), (142, 143, 229, 228), (85, 86, 175, 174), (93, 84, 148), (148, 149, 150, 94, 93), (148, 84, 153), (165, 186, 187, 188, 189, 190, 191, 192, 193, 194, 195, 196, 197, 198, 199, 200, 201, 163, 156, 155), (152, 95, 151), (95, 94, 151), (151, 94, 150), (115, 116, 202, 160), (163, 162, 161, 159, 160, 202, 203, 204, 205, 206, 207, 208, 209, 210, 211, 212, 213, 164, 157, 156), (95, 152, 153, 84), (165, 155, 154, 158, 166, 167, 168, 169, 170, 171, 172, 173, 174, 175, 176, 177, 178, 179, 180, 181), (158, 154, 157, 164, 214, 215, 216, 217, 218, 219, 220, 221, 222, 223, 224, 225, 226, 227, 228, 229), (182, 183, 230, 233), (184, 231, 230, 183), (185, 232, 231, 184), (232, 185, 182, 233), (234, 239, 238, 237, 236, 235), (111, 74, 163, 201), (118, 119, 205, 204), (88, 89, 178, 177), (1020, 1008, 514, 517), (92, 73, 165, 181), (119, 120, 206, 205), (89, 90, 179, 178), (68, 71, 157, 154), (143, 72, 158, 229), (120, 121, 207, 206), (90, 91, 180, 179), (145, 144, 230, 231), (121, 122, 208, 207), (91, 92, 181, 180), (146, 145, 231, 232), (122, 123, 209, 208), (84, 93, 183, 182), (147, 146, 232, 233), (123, 124, 210, 209), (93, 94, 184, 183), (95, 84, 182, 185), (124, 125, 211, 210), (94, 95, 185, 184), (114, 115, 160, 159), (125, 126, 212, 211), (73, 96, 186, 165), (113, 114, 159, 161), (144, 147, 233, 230), (126, 127, 213, 212), (96, 97, 187, 186), (112, 113, 161, 162), (75, 128, 214, 164), (97, 98, 188, 187), (74, 112, 162, 163), (128, 129, 215, 214), (98, 99, 189, 188), (129, 130, 216, 215), (99, 100, 190, 189), (130, 131, 217, 216), (100, 101, 191, 190), (131, 132, 218, 217), (101, 102, 192, 191), (72, 76, 166, 158), (132, 133, 219, 218), (102, 103, 193, 192), (76, 77, 167, 166), (133, 134, 220, 219), (103, 104, 194, 193), (77, 78, 168, 167), (149, 148, 234, 235), (134, 135, 221, 220), (104, 105, 195, 194), (78, 79, 169, 168), (150, 149, 235, 236), (135, 136, 222, 221), (105, 106, 196, 195), (79, 80, 170, 169), (151, 150, 236, 237), (136, 137, 223, 222), (106, 107, 197, 196), (80, 81, 171, 170), (152, 151, 237, 238), (137, 138, 224, 223), (107, 108, 198, 197), (81, 82, 172, 171), (153, 152, 238, 239), (138, 139, 225, 224), (108, 109, 199, 198), (82, 83, 173, 172), (148, 153, 239, 234), (139, 140, 226, 225), (109, 110, 200, 199), (140, 141, 227, 226), (110, 111, 201, 200), (83, 85, 174, 173), (141, 142, 228, 227), (71, 70, 156, 157), (513, 1033, 938, 1001), (384, 689, 691, 22, 416), (315, 259, 291, 331), (391, 739, 741, 41, 423), (265, 810, 829, 267), (351, 264, 296, 367), (321, 271, 303, 337), (308, 245, 277, 324), (403, 859, 861, 65, 435), (376, 609, 611, 6, 408), (344, 251, 283, 360), (311, 664, 666, 21, 327), (314, 257, 289, 330), (388, 729, 731, 30, 420), (317, 263, 295, 333), (395, 779, 781, 49, 427), (340, 243, 275, 356), (269, 850, 869, 271), (337, 303, 305, 338), (65, 302, 304, 67), (335, 299, 301, 336), (57, 298, 300, 59), (333, 295, 297, 334), (49, 294, 296, 51), (331, 291, 293, 332), (41, 290, 292, 43), (30, 288, 287, 31), (330, 289, 286, 329), (22, 284, 283, 23), (328, 285, 282, 327), (14, 280, 279, 15), (326, 281, 278, 325), (6, 276, 275, 7), (324, 277, 274, 323), (312, 253, 285, 328), (320, 269, 271, 321), (401, 840, 859, 403), (355, 272, 304, 371), (318, 265, 267, 319), (397, 800, 819, 399), (309, 624, 626, 13, 325), (475, 987, 989, 62, 507), (342, 247, 279, 358), (316, 261, 263, 317), (393, 760, 779, 395), (399, 819, 821, 57, 431), (319, 267, 299, 335), (306, 241, 259, 315), (372, 590, 739, 391), (520, 518, 257, 314), (731, 730, 256, 288, 30), (349, 260, 292, 365), (463, 769, 771, 38, 495), (313, 254, 253, 312), (691, 690, 252, 284, 22), (456, 699, 701, 32, 488), (346, 255, 287, 362), (382, 670, 649, 380), (311, 250, 249, 310), (656, 655, 344, 360, 25), (310, 249, 281, 326), (309, 246, 245, 308), (611, 610, 244, 276, 6), (353, 268, 300, 369), (1, 242, 274, 8), (307, 242, 241, 306), (589, 240, 258, 740), (1012, 962, 997, 922), (510, 513, 1001, 996), (515, 1028, 960, 1013), (899, 890, 441, 509), (523, 906, 538, 891), (439, 1021, 926, 1004), (574, 306, 315, 735), (402, 865, 844, 400), (606, 605, 308, 324, 4), (644, 451, 453, 665), (651, 650, 248, 280, 14), (387, 694, 696, 33, 419), (686, 685, 312, 328, 20), (394, 785, 764, 392), (726, 725, 314, 330, 28), (339, 580, 744, 348), (468, 814, 816, 56, 500), (774, 464, 462, 755), (379, 614, 616, 17, 411), (814, 468, 466, 795), (514, 1032, 982, 404), (854, 472, 470, 835), (709, 255, 252, 690), (4, 324, 323, 5), (12, 326, 325, 13), (20, 328, 327, 21), (28, 330, 329, 29), (40, 331, 332, 42), (48, 333, 334, 50), (56, 335, 336, 58), (64, 337, 338, 66), (0, 340, 356, 9), (781, 780, 262, 294, 49), (919, 519, 256, 730), (383, 654, 656, 25, 415), (629, 247, 244, 610), (861, 860, 270, 302, 65), (398, 825, 804, 396), (741, 740, 258, 290, 41), (511, 1037, 950, 993), (252, 345, 361, 284), (258, 348, 364, 290), (265, 318, 334, 297), (270, 354, 370, 302), (244, 341, 357, 276), (250, 311, 327, 282), (256, 347, 363, 288), (262, 350, 366, 294), (269, 320, 336, 301), (302, 370, 371, 304), (298, 368, 369, 300), (294, 366, 367, 296), (290, 364, 365, 292), (288, 363, 362, 287), (284, 361, 360, 283), (280, 359, 358, 279), (276, 357, 356, 275), (268, 353, 354, 270), (264, 351, 352, 266), (246, 309, 325, 278), (273, 322, 338, 305), (260, 349, 350, 262), (266, 352, 368, 298), (240, 339, 348, 258), (519, 521, 347, 256), (261, 316, 332, 293), (255, 346, 345, 252), (254, 313, 329, 286), (248, 343, 359, 280), (251, 344, 343, 248), (247, 342, 341, 244), (242, 307, 323, 274), (243, 340, 339, 240), (1000, 923, 922, 997), (524, 523, 891, 898), (509, 441, 440, 508), (351, 805, 824, 352), (348, 744, 746, 37, 364), (601, 600, 446, 478, 11), (473, 403, 435, 505), (446, 376, 408, 478), (466, 396, 428, 498), (453, 383, 415, 485), (354, 864, 866, 61, 370), (389, 715, 906, 523), (385, 675, 694, 387), (458, 388, 420, 490), (465, 395, 427, 497), (445, 375, 407, 477), (846, 845, 353, 369, 52), (350, 784, 786, 45, 366), (505, 435, 437, 507), (506, 436, 434, 504), (501, 431, 433, 503), (502, 432, 430, 500), (497, 427, 429, 499), (498, 428, 426, 496), (493, 423, 425, 495), (494, 424, 422, 492), (489, 419, 421, 491), (490, 420, 418, 488), (485, 415, 417, 487), (486, 416, 414, 484), (481, 411, 413, 483), (482, 412, 410, 480), (477, 407, 409, 479), (478, 408, 406, 476), (461, 391, 423, 493), (474, 404, 436, 506), (517, 514, 404, 474), (471, 401, 403, 473), (454, 384, 416, 486), (636, 635, 381, 413, 18), (681, 680, 454, 486, 27), (472, 402, 400, 470), (467, 397, 399, 469), (352, 824, 826, 53, 368), (468, 398, 396, 466), (463, 393, 395, 465), (405, 978, 1028, 515), (449, 379, 411, 481), (464, 394, 392, 462), (442, 372, 391, 461), (462, 392, 424, 494), (469, 399, 431, 501), (525, 522, 388, 458), (455, 385, 387, 457), (255, 709, 711, 31, 287), (260, 759, 761, 43, 292), (456, 386, 384, 454), (451, 381, 383, 453), (457, 387, 419, 489), (452, 382, 380, 450), (447, 377, 379, 449), (470, 400, 432, 502), (450, 380, 412, 482), (3, 374, 406, 7), (448, 378, 376, 446), (443, 373, 375, 445), (343, 634, 636, 18, 359), (460, 390, 373, 443), (444, 374, 372, 442), (903, 894, 522, 525), (508, 440, 895, 902), (887, 539, 907, 521), (562, 879, 519, 919), (438, 992, 949, 1017), (242, 1, 586, 585, 241), (2, 307, 306, 574, 576), (734, 460, 443, 575), (245, 599, 601, 11, 277), (659, 452, 450, 640), (834, 320, 321, 855), (447, 604, 606, 4, 479), (250, 660, 639, 249), (313, 704, 706, 29, 329), (451, 644, 646, 12, 483), (253, 679, 681, 27, 285), (455, 684, 686, 20, 487), (724, 459, 524, 914), (267, 829, 831, 55, 299), (754, 316, 317, 775), (1, 444, 442, 584, 586), (316, 754, 756, 42, 332), (247, 629, 631, 15, 279), (464, 774, 776, 48, 496), (318, 794, 796, 50, 334), (467, 809, 811, 46, 499), (320, 834, 836, 58, 336), (699, 456, 454, 680), (471, 849, 851, 54, 503), (322, 972, 974, 66, 338), (972, 322, 512, 1025), (259, 749, 751, 39, 291), (11, 478, 476, 8), (5, 477, 479, 4), (19, 482, 480, 16), (13, 481, 483, 12), (27, 486, 484, 24), (21, 485, 487, 20), (35, 490, 488, 32), (29, 489, 491, 28), (42, 494, 492, 40), (39, 493, 495, 38), (50, 498, 496, 48), (47, 497, 499, 46), (58, 502, 500, 56), (55, 501, 503, 54), (66, 506, 504, 64), (63, 505, 507, 62), (2, 445, 477, 5), (263, 789, 791, 47, 295), (257, 719, 721, 35, 289), (251, 669, 671, 23, 283), (794, 318, 319, 815), (619, 448, 446, 600), (271, 869, 871, 63, 303), (883, 874, 518, 520), (528, 883, 520, 915), (397, 467, 499, 429), (390, 460, 492, 422), (377, 447, 479, 409), (402, 472, 504, 434), (389, 459, 491, 421), (382, 452, 484, 414), (401, 471, 503, 433), (394, 464, 496, 426), (378, 448, 480, 410), (385, 455, 487, 417), (398, 468, 500, 430), (405, 475, 507, 437), (386, 456, 488, 418), (393, 463, 495, 425), (374, 444, 476, 406), (381, 451, 483, 413), (1025, 512, 1005, 925), (992, 438, 439, 1004), (475, 405, 515, 516), (922, 438, 1017, 1012), (272, 355, 513, 510), (1024, 517, 474, 973), (322, 273, 511, 512), (984, 983, 355, 371, 60), (923, 1000, 937, 1009), (989, 988, 273, 305, 62), (987, 475, 516, 1036), (272, 977, 979, 67, 304), (874, 552, 911, 518), (459, 724, 726, 28, 491), (459, 389, 523, 524), (441, 886, 878, 440), (914, 524, 898, 526), (440, 878, 564, 895), (879, 887, 521, 519), (576, 575, 443, 445, 2), (875, 508, 902, 550), (890, 540, 886, 441), (347, 714, 716, 34, 363), (526, 529, 531, 530), (529, 533, 534, 531), (527, 532, 534, 533), (532, 536, 537, 534), (528, 535, 537, 536), (535, 530, 531, 537), (531, 534, 537), (538, 541, 543, 542), (541, 545, 546, 543), (539, 544, 546, 545), (544, 548, 549, 546), (540, 547, 549, 548), (547, 542, 543, 549), (543, 546, 549), (550, 553, 555, 554), (553, 557, 558, 555), (551, 556, 558, 557), (556, 560, 561, 558), (552, 559, 561, 560), (559, 554, 555, 561), (555, 558, 561), (562, 565, 567, 566), (565, 569, 570, 567), (563, 568, 570, 569), (568, 572, 573, 570), (564, 571, 573, 572), (571, 566, 567, 573), (567, 570, 573), (574, 577, 576), (577, 578, 576), (578, 575, 576), (579, 582, 581), (582, 583, 581), (583, 580, 581), (584, 587, 586), (587, 588, 586), (588, 585, 586), (589, 592, 591), (592, 593, 591), (593, 590, 591), (594, 597, 596), (597, 598, 596), (598, 595, 596), (599, 602, 601), (602, 603, 601), (603, 600, 601), (604, 607, 606), (607, 608, 606), (608, 605, 606), (609, 612, 611), (612, 613, 611), (613, 610, 611), (614, 617, 616), (617, 618, 616), (618, 615, 616), (619, 622, 621), (622, 623, 621), (623, 620, 621), (624, 627, 626), (627, 628, 626), (628, 625, 626), (629, 632, 631), (632, 633, 631), (633, 630, 631), (634, 637, 636), (637, 638, 636), (638, 635, 636), (639, 642, 641), (642, 643, 641), (643, 640, 641), (644, 647, 646), (647, 648, 646), (648, 645, 646), (649, 652, 651), (652, 653, 651), (653, 650, 651), (654, 657, 656), (657, 658, 656), (658, 655, 656), (659, 662, 661), (662, 663, 661), (663, 660, 661), (664, 667, 666), (667, 668, 666), (668, 665, 666), (669, 672, 671), (672, 673, 671), (673, 670, 671), (674, 677, 676), (677, 678, 676), (678, 675, 676), (679, 682, 681), (682, 683, 681), (683, 680, 681), (684, 687, 686), (687, 688, 686), (688, 685, 686), (689, 692, 691), (692, 693, 691), (693, 690, 691), (694, 697, 696), (697, 698, 696), (698, 695, 696), (699, 702, 701), (702, 703, 701), (703, 700, 701), (704, 707, 706), (707, 708, 706), (708, 705, 706), (709, 712, 711), (712, 713, 711), (713, 710, 711), (714, 717, 716), (717, 718, 716), (718, 715, 716), (719, 722, 721), (722, 723, 721), (723, 720, 721), (724, 727, 726), (727, 728, 726), (728, 725, 726), (729, 732, 731), (732, 733, 731), (733, 730, 731), (734, 737, 736), (737, 738, 736), (738, 735, 736), (739, 742, 741), (742, 743, 741), (743, 740, 741), (744, 747, 746), (747, 748, 746), (748, 745, 746), (749, 752, 751), (752, 753, 751), (753, 750, 751), (754, 757, 756), (757, 758, 756), (758, 755, 756), (759, 762, 761), (762, 763, 761), (763, 760, 761), (764, 767, 766), (767, 768, 766), (768, 765, 766), (769, 772, 771), (772, 773, 771), (773, 770, 771), (774, 777, 776), (777, 778, 776), (778, 775, 776), (779, 782, 781), (782, 783, 781), (783, 780, 781), (784, 787, 786), (787, 788, 786), (788, 785, 786), (789, 792, 791), (792, 793, 791), (793, 790, 791), (794, 797, 796), (797, 798, 796), (798, 795, 796), (799, 802, 801), (802, 803, 801), (803, 800, 801), (804, 807, 806), (807, 808, 806), (808, 805, 806), (809, 812, 811), (812, 813, 811), (813, 810, 811), (814, 817, 816), (817, 818, 816), (818, 815, 816), (819, 822, 821), (822, 823, 821), (823, 820, 821), (824, 827, 826), (827, 828, 826), (828, 825, 826), (829, 832, 831), (832, 833, 831), (833, 830, 831), (834, 837, 836), (837, 838, 836), (838, 835, 836), (839, 842, 841), (842, 843, 841), (843, 840, 841), (844, 847, 846), (847, 848, 846), (848, 845, 846), (849, 852, 851), (852, 853, 851), (853, 850, 851), (854, 857, 856), (857, 858, 856), (858, 855, 856), (859, 862, 861), (862, 863, 861), (863, 860, 861), (864, 867, 866), (867, 868, 866), (868, 865, 866), (869, 872, 871), (872, 873, 871), (873, 870, 871), (907, 539, 545, 909), (909, 545, 541, 908), (908, 541, 538, 906), (899, 527, 533, 901), (901, 533, 529, 900), (900, 529, 526, 898), (883, 528, 536, 885), (885, 536, 532, 884), (884, 532, 527, 882), (879, 562, 566, 881), (881, 566, 571, 880), (880, 571, 564, 878), (903, 551, 557, 905), (905, 557, 553, 904), (904, 553, 550, 902), (911, 552, 560, 913), (913, 560, 556, 912), (912, 556, 551, 910), (744, 580, 583, 747), (747, 583, 582, 748), (748, 582, 579, 745), (749, 585, 588, 752), (752, 588, 587, 753), (753, 587, 584, 750), (624, 605, 608, 627), (627, 608, 607, 628), (628, 607, 604, 625), (629, 610, 613, 632), (632, 613, 612, 633), (633, 612, 609, 630), (594, 615, 618, 597), (597, 618, 617, 598), (598, 617, 614, 595), (599, 620, 623, 602), (602, 623, 622, 603), (603, 622, 619, 600), (664, 645, 648, 667), (667, 648, 647, 668), (668, 647, 644, 665), (669, 650, 653, 672), (672, 653, 652, 673), (673, 652, 649, 670), (634, 655, 658, 637), (637, 658, 657, 638), (638, 657, 654, 635), (639, 660, 663, 642), (642, 663, 662, 643), (643, 662, 659, 640), (704, 685, 688, 707), (707, 688, 687, 708), (708, 687, 684, 705), (709, 690, 693, 712), (712, 693, 692, 713), (713, 692, 689, 710), (674, 695, 698, 677), (677, 698, 697, 678), (678, 697, 694, 675), (679, 700, 703, 682), (682, 703, 702, 683), (683, 702, 699, 680), (915, 725, 728, 917), (917, 728, 727, 916), (916, 727, 724, 914), (919, 730, 733, 921), (921, 733, 732, 920), (920, 732, 729, 918), (574, 735, 738, 577), (577, 738, 737, 578), (578, 737, 734, 575), (589, 740, 743, 592), (592, 743, 742, 593), (593, 742, 739, 590), (784, 765, 768, 787), (787, 768, 767, 788), (788, 767, 764, 785), (789, 770, 773, 792), (792, 773, 772, 793), (793, 772, 769, 790), (754, 775, 778, 757), (757, 778, 777, 758), (758, 777, 774, 755), (759, 780, 783, 762), (762, 783, 782, 763), (763, 782, 779, 760), (824, 805, 808, 827), (827, 808, 807, 828), (828, 807, 804, 825), (829, 810, 813, 832), (832, 813, 812, 833), (833, 812, 809, 830), (794, 815, 818, 797), (797, 818, 817, 798), (798, 817, 814, 795), (799, 820, 823, 802), (802, 823, 822, 803), (803, 822, 819, 800), (864, 845, 848, 867), (867, 848, 847, 868), (868, 847, 844, 865), (869, 850, 853, 872), (872, 853, 852, 873), (873, 852, 849, 870), (834, 855, 858, 837), (837, 858, 857, 838), (838, 857, 854, 835), (839, 860, 863, 842), (842, 863, 862, 843), (843, 862, 859, 840), (552, 874, 876, 559), (559, 876, 877, 554), (554, 877, 875, 550), (887, 879, 881, 889), (889, 881, 880, 888), (888, 880, 878, 886), (874, 883, 885, 876), (876, 885, 884, 877), (877, 884, 882, 875), (539, 887, 889, 544), (544, 889, 888, 548), (548, 888, 886, 540), (540, 890, 892, 547), (547, 892, 893, 542), (542, 893, 891, 538), (563, 894, 896, 568), (568, 896, 897, 572), (572, 897, 895, 564), (890, 899, 901, 892), (892, 901, 900, 893), (893, 900, 898, 891), (894, 903, 905, 896), (896, 905, 904, 897), (897, 904, 902, 895), (714, 907, 909, 717), (717, 909, 908, 718), (718, 908, 906, 715), (719, 911, 913, 722), (722, 913, 912, 723), (723, 912, 910, 720), (528, 915, 917, 535), (535, 917, 916, 530), (530, 916, 914, 526), (562, 919, 921, 565), (565, 921, 920, 569), (569, 920, 918, 563), (527, 899, 509, 882), (1008, 936, 1032, 514), (70, 69, 155, 156), (439, 71, 68, 923), (512, 511, 993, 1005), (70, 71, 439, 438), (516, 515, 1013, 1016), (1009, 1021, 439, 923), (922, 923, 68, 69), (438, 922, 69, 70), (924, 927, 929, 928), (927, 931, 932, 929), (925, 930, 932, 931), (930, 934, 935, 932), (926, 933, 935, 934), (933, 928, 929, 935), (929, 932, 935), (936, 939, 941, 940), (939, 943, 944, 941), (937, 942, 944, 943), (942, 946, 947, 944), (938, 945, 947, 946), (945, 940, 941, 947), (941, 944, 947), (948, 951, 953, 952), (951, 955, 956, 953), (949, 954, 956, 955), (954, 958, 959, 956), (950, 957, 959, 958), (957, 952, 953, 959), (953, 956, 959), (960, 963, 965, 964), (963, 967, 968, 965), (961, 966, 968, 967), (966, 970, 971, 968), (962, 969, 971, 970), (969, 964, 965, 971), (965, 968, 971), (972, 975, 974), (975, 976, 974), (976, 973, 974), (977, 980, 979), (980, 981, 979), (981, 978, 979), (982, 985, 984), (985, 986, 984), (986, 983, 984), (987, 990, 989), (990, 991, 989), (991, 988, 989), (1025, 925, 931, 1027), (1027, 931, 927, 1026), (1026, 927, 924, 1024), (1009, 937, 943, 1011), (1011, 943, 939, 1010), (1010, 939, 936, 1008), (1029, 961, 967, 1031), (1031, 967, 963, 1030), (1030, 963, 960, 1028), (1017, 949, 955, 1019), (1019, 955, 951, 1018), (1018, 951, 948, 1016), (993, 950, 958, 995), (995, 958, 954, 994), (994, 954, 949, 992), (1001, 938, 946, 1003), (1003, 946, 942, 1002), (1002, 942, 937, 1000), (1033, 983, 986, 1035), (1035, 986, 985, 1034), (1034, 985, 982, 1032), (1037, 988, 991, 1039), (1039, 991, 990, 1038), (1038, 990, 987, 1036), (1005, 993, 995, 1007), (1007, 995, 994, 1006), (1006, 994, 992, 1004), (961, 996, 998, 966), (966, 998, 999, 970), (970, 999, 997, 962), (996, 1001, 1003, 998), (998, 1003, 1002, 999), (999, 1002, 1000, 997), (925, 1005, 1007, 930), (930, 1007, 1006, 934), (934, 1006, 1004, 926), (1021, 1009, 1011, 1023), (1023, 1011, 1010, 1022), (1022, 1010, 1008, 1020), (962, 1012, 1014, 969), (969, 1014, 1015, 964), (964, 1015, 1013, 960), (1012, 1017, 1019, 1014), (1014, 1019, 1018, 1015), (1015, 1018, 1016, 1013), (926, 1021, 1023, 933), (933, 1023, 1022, 928), (928, 1022, 1020, 924), (972, 1025, 1027, 975), (975, 1027, 1026, 976), (976, 1026, 1024, 973), (977, 1029, 1031, 980), (980, 1031, 1030, 981), (981, 1030, 1028, 978), (938, 1033, 1035, 945), (945, 1035, 1034, 940), (940, 1034, 1032, 936), (950, 1037, 1039, 957), (957, 1039, 1038, 952), (952, 1038, 1036, 948), (924, 1020, 517, 1024)])
me_cube_001.use_remesh_preserve_volume = False
me_cube_001.use_remesh_preserve_attributes = False
me_cube_001.use_mirror_vertex_groups = False
me_cube_001.update()
me_cube = bpy.data.meshes.new('Cube')
me_cube.from_pydata([(1.0, 1.0, -2.0), (1.0, -1.0, -2.0), (-1.0, -1.0, -2.0), (-1.0, 1.0, -2.0), (1.0, 1.0, 0.0), (1.0, -1.0, 0.0), (-1.0, -1.0, 0.0), (-1.0, 1.0, 0.0)], [], [(0, 1, 2, 3), (4, 7, 6, 5), (0, 4, 5, 1), (1, 5, 6, 2), (2, 6, 7, 3), (4, 0, 3, 7)])
me_cube.materials.append(mat_material)
me_cube.use_remesh_preserve_volume = False
me_cube.use_remesh_preserve_attributes = False
me_cube.use_mirror_vertex_groups = False
me_cube.update()

# ---- objects
ob_cube = bpy.data.objects.new('Cube', me_cube_001)
ob_floor = bpy.data.objects.new('Floor', me_cube)
ob_lamp = bpy.data.objects.new('Lamp', light_lamp)
ob_camera = bpy.data.objects.new('Camera', cam_camera)

# ---- transforms, parenting, visibility, modifiers, constraints
ob_cube.location = (0.0, 0.0, 0.0)
ob_cube.scale = (5.0, 5.0, 10.0)
ob_cube.lineart.crease_threshold = 0.0
ob_floor.location = (0.0, 0.0, 0.0)
ob_floor.scale = (50.0, 50.0, 10.0)
ob_floor.lock_rotations_4d = False
ob_floor.lock_scale = (True, True, True)
ob_floor.empty_display_type = 'ARROWS'
ob_floor.display_type = 'WIRE'
ob_floor.show_transparent = True
ob_floor.lineart.crease_threshold = 0.0
ob_lamp.location = (4.076, 1.005, 5.904)
ob_lamp.rotation_euler = (0.6503, 0.05522, 1.866)
ob_lamp.lock_rotations_4d = False
ob_lamp.empty_display_type = 'ARROWS'
ob_lamp.color = (0.0, 0.0, 0.0, 0.0)
ob_lamp.hide_viewport = True
ob_lamp.lineart.crease_threshold = 0.0
ob_camera.location = (7.481, -6.508, 5.344)
ob_camera.rotation_euler = (1.109, 0.0, 0.8149)
ob_camera.lock_rotations_4d = False
ob_camera.empty_display_type = 'ARROWS'
ob_camera.color = (0.0, 0.0, 0.0, 0.0)
ob_camera.hide_viewport = True
ob_camera.display_type = 'WIRE'
ob_camera.lineart.crease_threshold = 0.0

# ---- collection membership
col_collection_1.objects.link(ob_cube)
col_collection_1.objects.link(ob_floor)
col_collection_1.objects.link(ob_lamp)
col_collection_1.objects.link(ob_camera)

# ---- scene / render settings (as saved in the file)
scene.camera = ob_camera
scene.frame_start = 1; scene.frame_end = 250; scene.frame_set(188)
scene.render.engine = 'BLENDER_EEVEE_NEXT'
scene.render.resolution_percentage = 50
scene.render.dither_intensity = 0.0
scene.cycles.use_denoising = False
scene.cycles.samples = 128
scene.cycles.sampling_pattern = 'TABULATED_SOBOL'
scene.cycles.use_adaptive_sampling = False
scene.cycles.use_light_tree = False
scene.cycles.blur_glossy = 0.0
scene.cycles.sample_clamp_indirect = 0.0
scene.view_settings.view_transform = 'Standard'
scene.unit_settings.scale_length = 0.001
bpy.context.view_layer.update()
